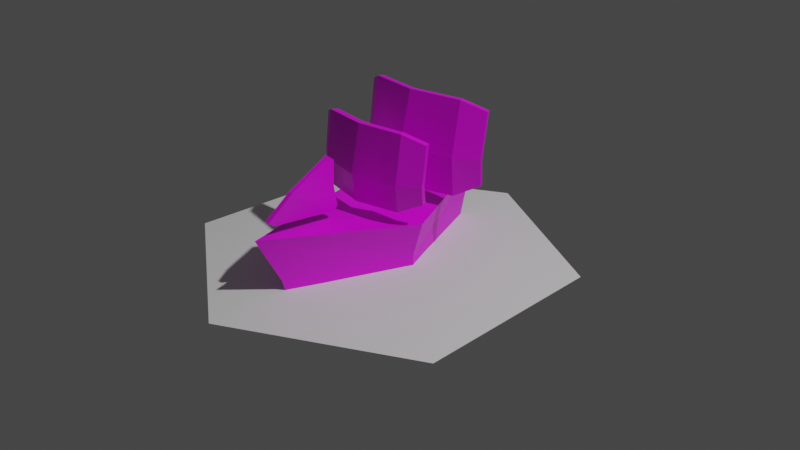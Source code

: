 # Source: ship.blend  (saved by Blender 2.82.7; exported with 4.5.12 LTS)
import bpy
from mathutils import Matrix  # noqa: F401  (used for matrix-valued properties, if any)

bpy.ops.wm.read_factory_settings(use_empty=True)
scene = bpy.context.scene
scene.name = 'Scene'

# ---- collections
col_collection = bpy.data.collections.new('Collection'); scene.collection.children.link(col_collection)
col_ship = bpy.data.collections.new('ship'); scene.collection.children.link(col_ship)

# ---- images (referenced by path relative to the original .blend; pixels are not part of the script)
import os
ASSET_DIR = os.environ.get("B2B_ASSET_DIR", "")  # directory of the original .blend (textures are referenced by path, not embedded)
HERE = os.path.dirname(os.path.abspath(__file__))  # packed textures are extracted next to this script under _unpacked/

def load_image(name, relpath, width, height, colorspace="sRGB"):
    """Load a texture the original file referenced (path relative to the .blend, or extracted next to this script)."""
    p = next((c for c in (os.path.join(HERE, relpath), os.path.join(ASSET_DIR, relpath)) if relpath and os.path.exists(c)), "")
    if p:
        img = bpy.data.images.load(p, check_existing=True)
        img.name = name
    else:  # same state as the original file: an image datablock whose file is absent (Cycles renders it pink)
        img = bpy.data.images.new(name, width, height)
        img.source = "FILE"
        img.filepath = "//" + (relpath or name)
    img.colorspace_settings.name = colorspace
    return img
img_registration_png = load_image('registration.png', 'registration.png', 1024, 1024, 'sRGB')

# ---- materials (node trees are filled in below, after node groups)
mat_material_001 = bpy.data.materials.new('Material.001')
mat_material_001.use_transparent_shadow = False

# ---- material node trees
mat_material_001.use_nodes = True; mat_material_001.node_tree.nodes.clear()
_N = mat_material_001.node_tree.nodes; _L = mat_material_001.node_tree.links
n0 = _N.new('ShaderNodeOutputMaterial'); n0.name = 'Material Output'; n0.location = (300, 300)
n1 = _N.new('ShaderNodeBsdfPrincipled'); n1.name = 'Principled BSDF'; n1.location = (10, 300)
n1.distribution = 'GGX'
n1.subsurface_method = 'BURLEY'
n1.inputs[3].default_value = 1.45
n1.inputs[27].default_value = (0.0, 0.0, 0.0, 1.0)
n1.inputs[28].default_value = 1.0
n2 = _N.new('ShaderNodeTexImage'); n2.name = 'Image Texture'; n2.location = (-504, 172)
n2.image = img_registration_png
_L.new(n1.outputs[0], n0.inputs[0])
_L.new(n2.outputs[0], n1.inputs[0])
n0.is_active_output = True

# ---- world
world_world = bpy.data.worlds.new('World'); scene.world = world_world
world_world.use_nodes = True; world_world.node_tree.nodes.clear()
_N = world_world.node_tree.nodes; _L = world_world.node_tree.links
n0 = _N.new('ShaderNodeOutputWorld'); n0.name = 'World Output'; n0.location = (300, 300)
n1 = _N.new('ShaderNodeBackground'); n1.name = 'Background'; n1.location = (10, 300)
n1.inputs[0].default_value = (0.05088, 0.05088, 0.05088, 1.0)
_L.new(n1.outputs[0], n0.inputs[0])
n0.is_active_output = True
world_world.color = (0.05088, 0.05088, 0.05088)
world_world.use_sun_shadow = False
world_world.sun_shadow_jitter_overblur = 0.0

# ---- cameras
cam_camera = bpy.data.cameras.new('Camera')
cam_camera.clip_end = 100.0
cam_camera.lens = 35.86
cam_camera.ortho_scale = 7.314

# ---- lights
light_light = bpy.data.lights.new('Light', 'POINT')
light_light.transmission_factor = 0.0
light_light.energy = 1000.0
light_light.shadow_soft_size = 0.1
light_light.shadow_maximum_resolution = 0.006
light_light.use_absolute_resolution = True

# ---- meshes
me_circle = bpy.data.meshes.new('Circle')
me_circle.from_pydata([(0.0, 1.0, 0.0), (-0.866, 0.5, 0.0), (-0.866, -0.5, 0.0), (8.742e-08, -1.0, 0.0), (0.866, -0.5, 0.0), (0.866, 0.5, 0.0)], [], [(1, 2, 3, 4, 5, 0)])
_uv = me_circle.uv_layers.new(name='UVMap')
_uv.uv.foreach_set('vector', [0.0, 0.0, 0.0, 0.0, 0.0, 0.0, 0.0, 0.0, 0.0, 0.0, 0.0, 0.0])
me_circle.use_remesh_fix_poles = True
me_circle.use_remesh_preserve_attributes = False
me_circle.use_mirror_vertex_groups = False
me_circle.update()
me_plane_001 = bpy.data.meshes.new('Plane.001')
me_plane_001.from_pydata([(0.3446, 0.05429, -0.1197), (0.3446, 0.07318, 0.162), (0.3446, 0.0473, -0.03451), (0.0, -0.05106, -0.1801), (0.0, -0.02448, 0.2067), (0.0, -0.07437, -0.03451), (0.2454, -0.01107, -0.1702), (0.2454, 0.01264, 0.2047), (0.2454, -0.02312, -0.03451), (0.2325, 0.01968, -0.171), (0.3317, 0.08503, -0.1206), (0.3317, 0.07804, -0.03533), (0.3317, 0.1039, 0.1612), (0.2325, 0.04338, 0.2039), (0.0, 0.006262, 0.2059), (0.2325, 0.007626, -0.03533), (0.0, -0.04363, -0.03533), (0.0, -0.02032, -0.1809)], [], [(8, 2, 1, 7), (6, 0, 2, 8), (3, 6, 8, 5), (5, 8, 7, 4), (15, 13, 12, 11), (9, 15, 11, 10), (17, 16, 15, 9), (16, 14, 13, 15), (2, 11, 12, 1), (1, 12, 13, 7), (0, 10, 11, 2), (6, 9, 10, 0), (3, 17, 9, 6), (7, 13, 14, 4)])
_uv = me_plane_001.uv_layers.new(name='UVMap')
_uv.uv.foreach_set('vector', [0.12, 0.126, 0.1535, 0.126, 0.1535, 0.1929, 0.12, 0.1929, 0.12, 0.05905, 0.1535, 0.05905, 0.1535, 0.126, 0.12, 0.126, 0.08658, 0.05905, 0.12, 0.05905, 0.12, 0.126, 0.08658, 0.126, 0.08658, 0.126, 0.12, 0.126, 0.12, 0.1929, 0.08658, 0.1929, 0.12, 0.126, 0.12, 0.1929, 0.1535, 0.1929, 0.1535, 0.126, 0.12, 0.05905, 0.12, 0.126, 0.1535, 0.126, 0.1535, 0.05905, 0.08658, 0.05905, 0.08658, 0.126, 0.12, 0.126, 0.12, 0.05905, 0.08658, 0.126, 0.08658, 0.1929, 0.12, 0.1929, 0.12, 0.126, 0.1535, 0.126, 0.1535, 0.126, 0.1535, 0.1929, 0.1535, 0.1929, 0.1535, 0.1929, 0.1535, 0.1929, 0.12, 0.1929, 0.12, 0.1929, 0.1535, 0.05905, 0.1535, 0.05905, 0.1535, 0.126, 0.1535, 0.126, 0.12, 0.05905, 0.12, 0.05905, 0.1535, 0.05905, 0.1535, 0.05905, 0.08658, 0.05905, 0.08658, 0.05905, 0.12, 0.05905, 0.12, 0.05905, 0.12, 0.1929, 0.12, 0.1929, 0.08658, 0.1929, 0.08658, 0.1929])
me_plane_001.materials.append(mat_material_001)
me_plane_001.use_remesh_fix_poles = True
me_plane_001.use_remesh_preserve_attributes = False
me_plane_001.use_mirror_vertex_groups = False
me_plane_001.update()
me_cube_001 = bpy.data.meshes.new('Cube.001')
me_cube_001.from_pydata([(0.2326, 0.0, -0.1397), (0.2946, 0.0, 0.2425), (0.0, -0.5611, -0.1397), (0.0, -0.735, 0.3047), (0.0, 0.5611, -0.1397), (0.0, 0.6676, 0.2641), (0.2361, 0.0, 0.05411), (0.0, -0.6095, 0.05411), (0.0, 0.6095, 0.05411), (0.0, -0.7345, 0.3038), (0.0, 0.0, 0.2425), (-0.0002131, 0.6671, 0.2641)], [], [(6, 3, 9, 7), (8, 5, 6), (4, 8, 6, 0), (0, 6, 7, 2), (1, 10, 3), (3, 6, 1), (6, 5, 1), (11, 10, 1, 5)])
_uv = me_cube_001.uv_layers.new(name='UVMap')
_uv.uv.foreach_set('vector', [0.5895, 0.3831, 0.6266, 0.4409, 0.6264, 0.4409, 0.58, 0.4301, 0.586, 0.3183, 0.6259, 0.3124, 0.5895, 0.3831, 0.5493, 0.3234, 0.586, 0.3183, 0.5895, 0.3831, 0.5528, 0.3835, 0.5528, 0.3835, 0.5895, 0.3831, 0.58, 0.4301, 0.5437, 0.4263, 0.6266, 0.3784, 0.6827, 0.3784, 0.6827, 0.4514, 0.6266, 0.4409, 0.5895, 0.3831, 0.6266, 0.3847, 0.5895, 0.3831, 0.6259, 0.3124, 0.6266, 0.3847, 0.6827, 0.3124, 0.6827, 0.3784, 0.6266, 0.3784, 0.6827, 0.3124])
me_cube_001.materials.append(mat_material_001)
me_cube_001.use_remesh_fix_poles = True
me_cube_001.use_remesh_preserve_attributes = False
me_cube_001.use_mirror_vertex_groups = False
me_cube_001.update()
me_plane = bpy.data.meshes.new('Plane')
me_plane.from_pydata([(1.085e-05, -0.08624, -0.1465), (-1.575e-08, 0.249, -0.1791), (0.01959, 0.004662, -0.01339), (-2.798e-10, 0.2343, 0.09446), (-6.29e-09, 0.2612, 0.07229), (-1.259e-08, 0.2722, -0.1589), (-9.442e-09, 0.2547, -0.04652), (1.739e-05, -0.1123, -0.1234), (-0.02353, -0.1133, -0.1225), (-0.02353, -0.08729, -0.1455), (-0.02355, 0.248, -0.1782), (-0.02355, 0.2332, 0.09541), (-0.003959, 0.003616, -0.01244), (-0.02355, 0.2537, -0.04557), (-0.02355, 0.2601, 0.07324), (-0.02355, 0.2712, -0.158)], [], [(6, 4, 3, 2), (0, 1, 2, 7), (1, 5, 2), (5, 6, 2), (13, 12, 11, 14), (9, 8, 12, 10), (10, 12, 15), (15, 12, 13), (5, 15, 13, 6), (4, 14, 11, 3), (3, 11, 12, 2), (7, 8, 9, 0), (2, 12, 8, 7), (1, 10, 15, 5), (6, 13, 14, 4), (0, 9, 10, 1)])
_uv = me_plane.uv_layers.new(name='UVMap')
_uv.uv.foreach_set('vector', [0.9072, 0.3533, 0.9072, 0.3778, 0.879, 0.4003, 0.8113, 0.4003, 0.8113, 0.3044, 0.9072, 0.3044, 0.8113, 0.4003, 0.8113, 0.3524, 0.9072, 0.3044, 0.9072, 0.3289, 0.8113, 0.4003, 0.9072, 0.3289, 0.9072, 0.3533, 0.8113, 0.4003, 0.9072, 0.3533, 0.8113, 0.4003, 0.879, 0.4003, 0.9072, 0.3778, 0.8113, 0.3044, 0.8113, 0.3524, 0.8113, 0.4003, 0.9072, 0.3044, 0.9072, 0.3044, 0.8113, 0.4003, 0.9072, 0.3289, 0.9072, 0.3289, 0.8113, 0.4003, 0.9072, 0.3533, 0.9072, 0.3289, 0.9072, 0.3289, 0.9072, 0.3533, 0.9072, 0.3533, 0.9072, 0.3778, 0.9072, 0.3778, 0.879, 0.4003, 0.879, 0.4003, 0.879, 0.4003, 0.879, 0.4003, 0.8113, 0.4003, 0.8113, 0.4003, 0.8113, 0.3524, 0.8113, 0.3524, 0.8113, 0.3044, 0.8113, 0.3044, 0.8113, 0.4003, 0.8113, 0.4003, 0.8113, 0.3524, 0.8113, 0.3524, 0.9072, 0.3044, 0.9072, 0.3044, 0.9072, 0.3289, 0.9072, 0.3289, 0.9072, 0.3533, 0.9072, 0.3533, 0.9072, 0.3778, 0.9072, 0.3778, 0.8113, 0.3044, 0.8113, 0.3044, 0.9072, 0.3044, 0.9072, 0.3044])
me_plane.materials.append(mat_material_001)
me_plane.use_remesh_fix_poles = True
me_plane.use_remesh_preserve_attributes = False
me_plane.use_mirror_vertex_groups = False
me_plane.update()
me_plane_003 = bpy.data.meshes.new('Plane.003')
me_plane_003.from_pydata([(0.391, 0.05949, -0.1514), (0.391, 0.08452, 0.2129), (0.391, 0.05023, -0.01826), (0.0, -0.06766, -0.2283), (0.0, -0.03244, 0.262), (0.0, -0.09855, -0.01826), (0.283, -0.01466, -0.2143), (0.283, 0.01675, 0.2595), (0.283, -0.03063, -0.01826), (0.2713, 0.01143, -0.2154), (0.3793, 0.08558, -0.1525), (0.3793, 0.07632, -0.01937), (0.3793, 0.1106, 0.2118), (0.2713, 0.04284, 0.2584), (0.0, -0.00635, 0.2609), (0.2713, -0.004543, -0.01937), (0.0, -0.07246, -0.01937), (0.0, -0.04157, -0.2294)], [], [(8, 2, 1, 7), (6, 0, 2, 8), (3, 6, 8, 5), (5, 8, 7, 4), (15, 13, 12, 11), (9, 15, 11, 10), (17, 16, 15, 9), (16, 14, 13, 15), (1, 12, 13, 7), (0, 10, 11, 2), (6, 9, 10, 0), (3, 17, 9, 6), (7, 13, 14, 4), (2, 11, 12, 1)])
_uv = me_plane_003.uv_layers.new(name='UVMap')
_uv.uv.foreach_set('vector', [0.3858, 0.121, 0.4268, 0.121, 0.4268, 0.203, 0.3858, 0.203, 0.3858, 0.03903, 0.4268, 0.03903, 0.4268, 0.121, 0.3858, 0.121, 0.3448, 0.03903, 0.3858, 0.03903, 0.3858, 0.121, 0.3448, 0.121, 0.3448, 0.121, 0.3858, 0.121, 0.3858, 0.203, 0.3448, 0.203, 0.3858, 0.121, 0.3858, 0.203, 0.4268, 0.203, 0.4268, 0.121, 0.3858, 0.03903, 0.3858, 0.121, 0.4268, 0.121, 0.4268, 0.03903, 0.3448, 0.03903, 0.3448, 0.121, 0.3858, 0.121, 0.3858, 0.03903, 0.3448, 0.121, 0.3448, 0.203, 0.3858, 0.203, 0.3858, 0.121, 0.4268, 0.203, 0.4268, 0.203, 0.3858, 0.203, 0.3858, 0.203, 0.4268, 0.03903, 0.4268, 0.03903, 0.4268, 0.121, 0.4268, 0.121, 0.3858, 0.03903, 0.3858, 0.03903, 0.4268, 0.03903, 0.4268, 0.03903, 0.3448, 0.03903, 0.3448, 0.03903, 0.3858, 0.03903, 0.3858, 0.03903, 0.3858, 0.203, 0.3858, 0.203, 0.3448, 0.203, 0.3448, 0.203, 0.4268, 0.121, 0.4268, 0.121, 0.4268, 0.203, 0.4268, 0.203])
me_plane_003.materials.append(mat_material_001)
me_plane_003.use_remesh_fix_poles = True
me_plane_003.use_remesh_preserve_attributes = False
me_plane_003.use_mirror_vertex_groups = False
me_plane_003.update()

# ---- objects
ob_light = bpy.data.objects.new('Light', light_light)
ob_camera = bpy.data.objects.new('Camera', cam_camera)
ob_tile = bpy.data.objects.new('tile', me_circle)
ob_fore = bpy.data.objects.new('fore', me_plane_001)
ob_hull = bpy.data.objects.new('hull', me_cube_001)
ob_jib = bpy.data.objects.new('jib', me_plane)
ob_main = bpy.data.objects.new('main', me_plane_003)

# ---- transforms, parenting, visibility, modifiers, constraints
ob_light.location = (4.076, 1.005, 5.904)
ob_light.rotation_euler = (0.6503, 0.05522, 1.866)
ob_light.lock_rotations_4d = False
ob_light.empty_display_type = 'ARROWS'
ob_light.color = (0.0, 0.0, 0.0, 0.0)
ob_light.lineart.crease_threshold = 0.0
ob_camera.location = (2.669, -2.382, 1.913)
ob_camera.rotation_euler = (1.109, 0.0, 0.8149)
ob_camera.lock_rotations_4d = False
ob_camera.empty_display_type = 'ARROWS'
ob_camera.color = (0.0, 0.0, 0.0, 0.0)
ob_camera.display_type = 'WIRE'
ob_camera.lineart.crease_threshold = 0.0
ob_tile.location = (0.0, 0.0, 0.0)
ob_tile.lineart.crease_threshold = 0.0
ob_fore.location = (0.0, -0.1033, 0.4952)
ob_fore.lineart.crease_threshold = 0.0
_m = ob_fore.modifiers.new('Mirror', 'MIRROR')
_m = ob_fore.modifiers.new('EdgeSplit', 'EDGE_SPLIT')
_m.split_angle = 0.0
ob_hull.location = (0.0, 0.0, 0.0)
ob_hull.lineart.crease_threshold = 0.0
_m = ob_hull.modifiers.new('Mirror', 'MIRROR')
_m = ob_hull.modifiers.new('EdgeSplit', 'EDGE_SPLIT')
_m.split_angle = 0.0
ob_jib.location = (0.01373, -0.5524, 0.4954)
ob_jib.lineart.crease_threshold = 0.0
_m = ob_jib.modifiers.new('EdgeSplit', 'EDGE_SPLIT')
_m.split_angle = 0.0
ob_main.location = (0.0, 0.2331, 0.5331)
ob_main.lineart.crease_threshold = 0.0
_m = ob_main.modifiers.new('Mirror', 'MIRROR')
_m = ob_main.modifiers.new('EdgeSplit', 'EDGE_SPLIT')
_m.split_angle = 0.0

# ---- collection membership
col_collection.objects.link(ob_light)
col_collection.objects.link(ob_camera)
col_collection.objects.link(ob_tile)
col_ship.objects.link(ob_fore)
col_ship.objects.link(ob_hull)
col_ship.objects.link(ob_jib)
col_ship.objects.link(ob_main)

# ---- scene / render settings (as saved in the file)
scene.camera = ob_camera
scene.frame_start = 1; scene.frame_end = 250; scene.frame_set(1)
scene.render.engine = 'BLENDER_EEVEE_NEXT'
scene.cycles.use_denoising = False
scene.cycles.samples = 128
scene.cycles.sampling_pattern = 'TABULATED_SOBOL'
scene.cycles.use_adaptive_sampling = False
scene.cycles.use_light_tree = False
scene.view_settings.view_transform = 'Filmic'
bpy.context.view_layer.update()
